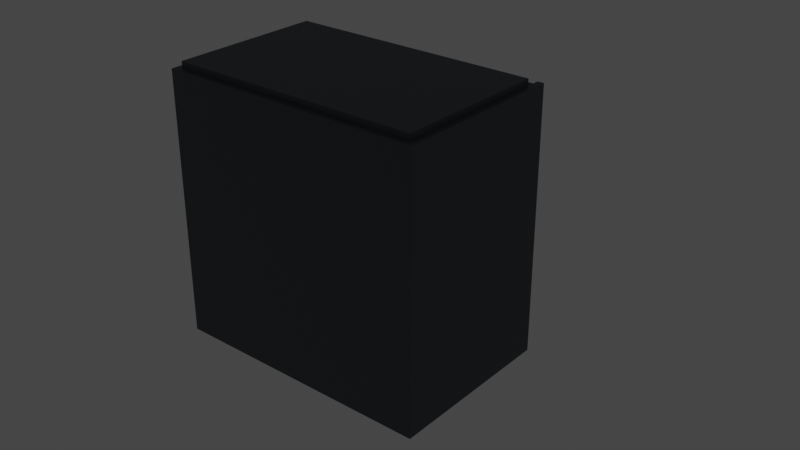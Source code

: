 # Source: commbox.blend  (saved by Blender 3.2.14; exported with 4.5.12 LTS)
import bpy
from mathutils import Matrix  # noqa: F401  (used for matrix-valued properties, if any)

bpy.ops.wm.read_factory_settings(use_empty=True)
scene = bpy.context.scene
scene.name = 'Scene'

# ---- collections
col_collection = bpy.data.collections.new('Collection'); scene.collection.children.link(col_collection)

# ---- materials (node trees are filled in below, after node groups)
mat_material_005 = bpy.data.materials.new('Material.005')
mat_material_005.use_transparent_shadow = False
mat_material_001 = bpy.data.materials.new('Material.001')
mat_material_001.use_transparent_shadow = False
mat_material_004 = bpy.data.materials.new('Material.004')
mat_material_004.use_transparent_shadow = False
mat_material_002 = bpy.data.materials.new('Material.002')
mat_material_002.use_transparent_shadow = False
mat_material_003 = bpy.data.materials.new('Material.003')
mat_material_003.use_transparent_shadow = False
mat_material_006 = bpy.data.materials.new('Material.006')
mat_material_006.use_transparent_shadow = False

# ---- material node trees
mat_material_005.use_nodes = True; mat_material_005.node_tree.nodes.clear()
_N = mat_material_005.node_tree.nodes; _L = mat_material_005.node_tree.links
n0 = _N.new('ShaderNodeBsdfPrincipled'); n0.name = 'Principled BSDF'; n0.location = (10, 300)
n0.distribution = 'GGX'
n0.subsurface_method = 'RANDOM_WALK_SKIN'
n0.inputs[0].default_value = (0.06586, 0.08311, 0.0985, 1.0)
n0.inputs[3].default_value = 1.45
n0.inputs[27].default_value = (0.0, 0.0, 0.0, 1.0)
n0.inputs[28].default_value = 1.0
n1 = _N.new('ShaderNodeOutputMaterial'); n1.name = 'Material Output'; n1.location = (300, 300)
_L.new(n0.outputs[0], n1.inputs[0])
n1.is_active_output = True
mat_material_001.use_nodes = True; mat_material_001.node_tree.nodes.clear()
_N = mat_material_001.node_tree.nodes; _L = mat_material_001.node_tree.links
n0 = _N.new('ShaderNodeBsdfPrincipled'); n0.name = 'Principled BSDF'; n0.location = (10, 300)
n0.distribution = 'GGX'
n0.subsurface_method = 'RANDOM_WALK_SKIN'
n0.inputs[0].default_value = (0.0895, 0.1234, 0.1734, 1.0)
n0.inputs[3].default_value = 1.45
n0.inputs[27].default_value = (0.0, 0.0, 0.0, 1.0)
n0.inputs[28].default_value = 1.0
n1 = _N.new('ShaderNodeOutputMaterial'); n1.name = 'Material Output'; n1.location = (300, 300)
_L.new(n0.outputs[0], n1.inputs[0])
n1.is_active_output = True
mat_material_004.use_nodes = True; mat_material_004.node_tree.nodes.clear()
_N = mat_material_004.node_tree.nodes; _L = mat_material_004.node_tree.links
n0 = _N.new('ShaderNodeBsdfPrincipled'); n0.name = 'Principled BSDF'; n0.location = (10, 300)
n0.distribution = 'GGX'
n0.subsurface_method = 'RANDOM_WALK_SKIN'
n0.inputs[0].default_value = (0.7221, 0.8, 0.2794, 1.0)
n0.inputs[3].default_value = 1.45
n0.inputs[27].default_value = (0.0, 0.0, 0.0, 1.0)
n0.inputs[28].default_value = 1.0
n1 = _N.new('ShaderNodeOutputMaterial'); n1.name = 'Material Output'; n1.location = (300, 300)
_L.new(n0.outputs[0], n1.inputs[0])
n1.is_active_output = True
mat_material_002.use_nodes = True; mat_material_002.node_tree.nodes.clear()
_N = mat_material_002.node_tree.nodes; _L = mat_material_002.node_tree.links
n0 = _N.new('ShaderNodeBsdfPrincipled'); n0.name = 'Principled BSDF'; n0.location = (10, 300)
n0.distribution = 'GGX'
n0.subsurface_method = 'RANDOM_WALK_SKIN'
n0.inputs[0].default_value = (0.8, 0.1777, 0.1974, 1.0)
n0.inputs[3].default_value = 1.45
n0.inputs[27].default_value = (0.0, 0.0, 0.0, 1.0)
n0.inputs[28].default_value = 1.0
n1 = _N.new('ShaderNodeOutputMaterial'); n1.name = 'Material Output'; n1.location = (300, 300)
_L.new(n0.outputs[0], n1.inputs[0])
n1.is_active_output = True
mat_material_003.use_nodes = True; mat_material_003.node_tree.nodes.clear()
_N = mat_material_003.node_tree.nodes; _L = mat_material_003.node_tree.links
n0 = _N.new('ShaderNodeBsdfPrincipled'); n0.name = 'Principled BSDF'; n0.location = (10, 300)
n0.distribution = 'GGX'
n0.subsurface_method = 'RANDOM_WALK_SKIN'
n0.inputs[0].default_value = (0.2785, 0.8, 0.4828, 1.0)
n0.inputs[3].default_value = 1.45
n0.inputs[27].default_value = (0.0, 0.0, 0.0, 1.0)
n0.inputs[28].default_value = 1.0
n1 = _N.new('ShaderNodeOutputMaterial'); n1.name = 'Material Output'; n1.location = (300, 300)
_L.new(n0.outputs[0], n1.inputs[0])
n1.is_active_output = True
mat_material_006.use_nodes = True; mat_material_006.node_tree.nodes.clear()
_N = mat_material_006.node_tree.nodes; _L = mat_material_006.node_tree.links
n0 = _N.new('ShaderNodeBsdfPrincipled'); n0.name = 'Principled BSDF'; n0.location = (10, 300)
n0.distribution = 'GGX'
n0.subsurface_method = 'RANDOM_WALK_SKIN'
n0.inputs[0].default_value = (0.8, 0.1144, 0.1463, 1.0)
n0.inputs[1].default_value = 0.4961
n0.inputs[2].default_value = 0.0
n0.inputs[3].default_value = 1.45
n0.inputs[13].default_value = 0.7126
n0.inputs[14].default_value = (0.9048, 0.5783, 0.5935, 1.0)
n0.inputs[24].default_value = 0.1276
n0.inputs[27].default_value = (0.5173, 0.02972, 0.03559, 1.0)
n0.inputs[28].default_value = 3.9
n1 = _N.new('ShaderNodeOutputMaterial'); n1.name = 'Material Output'; n1.location = (300, 300)
_L.new(n0.outputs[0], n1.inputs[0])
n1.is_active_output = True

# ---- world
world_world = bpy.data.worlds.new('World'); scene.world = world_world
world_world.use_nodes = True; world_world.node_tree.nodes.clear()
_N = world_world.node_tree.nodes; _L = world_world.node_tree.links
n0 = _N.new('ShaderNodeOutputWorld'); n0.name = 'World Output'; n0.location = (300, 300)
n1 = _N.new('ShaderNodeBackground'); n1.name = 'Background'; n1.location = (10, 300)
n1.inputs[0].default_value = (0.05088, 0.05088, 0.05088, 1.0)
_L.new(n1.outputs[0], n0.inputs[0])
n0.is_active_output = True
world_world.color = (0.05088, 0.05088, 0.05088)
world_world.use_sun_shadow = False
world_world.sun_shadow_jitter_overblur = 0.0

# ---- meshes
me_cube = bpy.data.meshes.new('Cube')
me_cube.from_pydata([(1.983, 1.983, 0.06492), (1.983, 1.983, -0.06492), (1.983, -0.5386, 0.06492), (1.983, -0.5386, -0.06492), (-1.983, 1.983, 0.06492), (-1.983, 1.983, -0.06492), (-1.983, -0.5386, 0.06492), (-1.983, -0.5386, -0.06492), (-2.083, 1.983, 0.06492), (-2.083, 1.983, -0.06492), (-2.083, -0.5386, 0.06492), (-2.083, -0.5386, -0.06492), (2.083, 1.983, 0.06492), (2.083, 1.983, -0.06492), (2.083, -0.5386, 0.06492), (2.083, -0.5386, -0.06492), (1.983, -0.6386, 0.06492), (1.983, -0.6386, -0.06492), (-1.983, -0.6386, 0.06492), (-1.983, -0.6386, -0.06492), (-2.083, -0.6386, 0.06492), (-2.083, -0.6386, -0.06492), (2.083, -0.6386, 0.06492), (2.083, -0.6386, -0.06492), (1.983, 2.083, 0.06492), (1.983, 2.083, -0.06492), (-1.983, 2.083, 0.06492), (-1.983, 2.083, -0.06492), (-2.083, 2.083, 0.06492), (-2.083, 2.083, -0.06492), (2.083, 2.083, 0.06492), (2.083, 2.083, -0.06492), (-1.983, 1.983, 4.065), (-1.983, -0.5386, 4.065), (-2.083, 1.983, 4.065), (-2.083, -0.5386, 4.065), (-1.983, -0.6386, 4.065), (-2.083, -0.6386, 4.065), (-1.983, 2.083, 4.065), (-2.083, 2.083, 4.065), (1.983, 1.983, 4.065), (1.983, -0.5386, 4.065), (2.083, 1.983, 4.065), (2.083, -0.5386, 4.065), (1.983, -0.6386, 4.065), (2.083, -0.6386, 4.065), (1.983, 2.083, 4.065), (2.083, 2.083, 4.065), (1.983, 1.865, 0.06492), (-1.983, 1.865, 0.06492), (-1.983, 1.865, 4.065), (1.983, 1.865, 4.065), (-1.983, -0.5386, 4.165), (1.983, -0.5386, 4.165), (-1.983, 1.865, 4.165), (1.983, 1.865, 4.165), (-1.13, 1.983, 1.772), (-1.653, 1.983, 1.772), (-1.653, 1.983, 2.825), (-1.13, 1.983, 2.825), (-1.13, 1.942, 1.772), (-1.653, 1.942, 1.772), (-1.653, 1.942, 2.825), (-1.13, 1.942, 2.825)], [], [(0, 4, 6, 2), (10, 11, 21, 20), (5, 7, 11, 9), (5, 1, 3, 7), (3, 15, 23, 17), (12, 13, 31, 30), (11, 10, 8, 9), (18, 6, 33, 36), (30, 24, 46, 47), (2, 6, 18, 16), (13, 12, 14, 15), (5, 9, 29, 27), (3, 1, 13, 15), (22, 14, 43, 45), (17, 16, 18, 19), (16, 17, 23, 22), (19, 18, 20, 21), (11, 7, 19, 21), (12, 30, 47, 42), (15, 14, 22, 23), (26, 28, 39, 38), (7, 3, 17, 19), (27, 26, 24, 25), (26, 27, 29, 28), (25, 24, 30, 31), (10, 20, 37, 35), (13, 1, 25, 31), (9, 8, 28, 29), (1, 5, 27, 25), (4, 0, 24, 26), (33, 32, 34, 35), (33, 35, 37, 36), (34, 32, 38, 39), (8, 10, 35, 34), (4, 26, 38, 32), (6, 4, 32, 33), (28, 8, 34, 39), (20, 18, 36, 37), (40, 42, 47, 46), (40, 41, 43, 42), (43, 41, 44, 45), (16, 22, 45, 44), (24, 0, 40, 46), (14, 12, 42, 43), (0, 2, 41, 40), (2, 16, 44, 41), (2, 41, 33, 6), (33, 41, 44, 36), (44, 16, 18, 36), (0, 40, 51, 48), (32, 4, 49, 50), (0, 4, 49, 48), (0, 4, 57, 56), (48, 49, 50, 51), (40, 32, 50, 51), (51, 50, 54, 55), (41, 33, 52, 53), (53, 52, 54, 55), (51, 55, 53, 41), (54, 50, 33, 52), (33, 50, 51, 41), (58, 59, 63, 62), (40, 0, 56, 59), (32, 40, 59, 58), (4, 32, 58, 57), (61, 62, 63, 60), (57, 58, 62, 61), (59, 56, 60, 63), (56, 57, 61, 60)])
_uv = me_cube.uv_layers.new(name='UVMap')
_uv.uv.foreach_set('vector', [0.625, 0.5, 0.875, 0.5, 0.875, 0.75, 0.625, 0.75, 0.625, 0.0, 0.375, 0.0, 0.375, 0.0, 0.625, 0.0, 0.125, 0.5, 0.125, 0.75, 0.125, 0.75, 0.125, 0.5, 0.125, 0.5, 0.375, 0.5, 0.375, 0.75, 0.125, 0.75, 0.375, 0.75, 0.375, 0.75, 0.375, 0.75, 0.375, 0.75, 0.625, 0.5, 0.375, 0.5, 0.375, 0.5, 0.625, 0.5, 0.375, 0.0, 0.625, 0.0, 0.625, 0.25, 0.375, 0.25, 0.875, 0.75, 0.875, 0.75, 0.875, 0.75, 0.875, 0.75, 0.625, 0.5, 0.625, 0.5, 0.625, 0.5, 0.625, 0.5, 0.625, 0.75, 0.875, 0.75, 0.875, 0.75, 0.625, 0.75, 0.375, 0.5, 0.625, 0.5, 0.625, 0.75, 0.375, 0.75, 0.125, 0.5, 0.125, 0.5, 0.125, 0.5, 0.125, 0.5, 0.375, 0.75, 0.375, 0.5, 0.375, 0.5, 0.375, 0.75, 0.625, 0.75, 0.625, 0.75, 0.625, 0.75, 0.625, 0.75, 0.375, 0.75, 0.625, 0.75, 0.625, 1.0, 0.375, 1.0, 0.625, 0.75, 0.375, 0.75, 0.375, 0.75, 0.625, 0.75, 0.375, 1.0, 0.625, 1.0, 0.625, 1.0, 0.375, 1.0, 0.125, 0.75, 0.125, 0.75, 0.125, 0.75, 0.125, 0.75, 0.625, 0.5, 0.625, 0.5, 0.625, 0.5, 0.625, 0.5, 0.375, 0.75, 0.625, 0.75, 0.625, 0.75, 0.375, 0.75, 0.625, 0.25, 0.625, 0.25, 0.625, 0.25, 0.625, 0.25, 0.125, 0.75, 0.375, 0.75, 0.375, 0.75, 0.125, 0.75, 0.375, 0.25, 0.625, 0.25, 0.625, 0.5, 0.375, 0.5, 0.625, 0.25, 0.375, 0.25, 0.375, 0.25, 0.625, 0.25, 0.375, 0.5, 0.625, 0.5, 0.625, 0.5, 0.375, 0.5, 0.625, 0.0, 0.625, 0.0, 0.625, 0.0, 0.625, 0.0, 0.375, 0.5, 0.375, 0.5, 0.375, 0.5, 0.375, 0.5, 0.375, 0.25, 0.625, 0.25, 0.625, 0.25, 0.375, 0.25, 0.375, 0.5, 0.125, 0.5, 0.125, 0.5, 0.375, 0.5, 0.875, 0.5, 0.625, 0.5, 0.625, 0.5, 0.875, 0.5, 0.875, 0.75, 0.875, 0.5, 0.875, 0.5, 0.875, 0.75, 0.875, 0.75, 0.875, 0.75, 0.875, 0.75, 0.875, 0.75, 0.875, 0.5, 0.875, 0.5, 0.875, 0.5, 0.875, 0.5, 0.625, 0.25, 0.625, 0.0, 0.625, 0.0, 0.625, 0.25, 0.875, 0.5, 0.875, 0.5, 0.875, 0.5, 0.875, 0.5, 0.875, 0.75, 0.875, 0.5, 0.875, 0.5, 0.875, 0.75, 0.625, 0.25, 0.625, 0.25, 0.625, 0.25, 0.625, 0.25, 0.625, 1.0, 0.625, 1.0, 0.625, 1.0, 0.625, 1.0, 0.625, 0.5, 0.625, 0.5, 0.625, 0.5, 0.625, 0.5, 0.625, 0.5, 0.625, 0.75, 0.625, 0.75, 0.625, 0.5, 0.625, 0.75, 0.625, 0.75, 0.625, 0.75, 0.625, 0.75, 0.625, 0.75, 0.625, 0.75, 0.625, 0.75, 0.625, 0.75, 0.625, 0.5, 0.625, 0.5, 0.625, 0.5, 0.625, 0.5, 0.625, 0.75, 0.625, 0.5, 0.625, 0.5, 0.625, 0.75, 0.625, 0.5, 0.625, 0.75, 0.625, 0.75, 0.625, 0.5, 0.625, 0.75, 0.625, 0.75, 0.625, 0.75, 0.625, 0.75, 0.0, 0.0, 0.0, 0.0, 0.0, 0.0, 0.0, 0.0, 0.0, 0.0, 0.0, 0.0, 0.0, 0.0, 0.0, 0.0, 0.0, 0.0, 0.0, 0.0, 0.0, 0.0, 0.0, 0.0, 0.625, 0.5, 0.625, 0.5, 0.625, 0.5, 0.625, 0.5, 0.0, 0.0, 0.0, 0.0, 0.875, 0.5, 0.875, 0.5, 0.625, 0.5, 0.875, 0.5, 0.875, 0.5, 0.625, 0.5, 0.625, 0.5, 0.875, 0.5, 0.875, 0.5, 0.625, 0.5, 0.625, 0.5, 0.875, 0.5, 0.875, 0.5, 0.625, 0.5, 0.0, 0.0, 0.0, 0.0, 0.875, 0.5, 0.625, 0.5, 0.625, 0.5, 0.875, 0.5, 0.875, 0.5, 0.625, 0.5, 0.0, 0.0, 0.0, 0.0, 0.0, 0.0, 0.0, 0.0, 0.0, 0.0, 0.0, 0.0, 0.875, 0.5, 0.625, 0.5, 0.625, 0.5, 0.625, 0.5, 0.0, 0.0, 0.0, 0.0, 0.875, 0.5, 0.875, 0.5, 0.0, 0.0, 0.0, 0.0, 0.0, 0.0, 0.0, 0.0, 0.0, 0.0, 0.0, 0.0, 0.0, 0.0, 0.0, 0.0, 0.0, 0.0, 0.0, 0.0, 0.625, 0.5, 0.625, 0.5, 0.625, 0.5, 0.625, 0.5, 0.0, 0.0, 0.0, 0.0, 0.0, 0.0, 0.0, 0.0, 0.875, 0.5, 0.875, 0.5, 0.875, 0.5, 0.875, 0.5, 0.0, 0.0, 0.0, 0.0, 0.0, 0.0, 0.0, 0.0, 0.875, 0.5, 0.875, 0.5, 0.875, 0.5, 0.875, 0.5, 0.625, 0.5, 0.625, 0.5, 0.625, 0.5, 0.625, 0.5, 0.625, 0.5, 0.875, 0.5, 0.875, 0.5, 0.625, 0.5])
me_cube.materials.append(mat_material_005)
me_cube.use_mirror_vertex_groups = False
me_cube.update()
me_cube_001 = bpy.data.meshes.new('Cube.001')
me_cube_001.from_pydata([(-1.0, -1.0, -1.0), (-1.0, -1.0, 1.0), (-1.0, -0.6092, -1.0), (-1.0, -0.6092, 1.0), (1.0, -1.0, -1.0), (1.0, -1.0, 1.0), (1.0, -0.6092, -1.0), (1.0, -0.6092, 1.0), (-0.7918, -0.6771, -0.7918), (-0.7918, -0.6771, 0.7918), (0.7918, -0.6771, -0.7918), (0.7918, -0.6771, 0.7918), (-0.2357, -0.5848, 0.5967), (-0.2357, -0.7882, 0.5967), (-0.2016, -0.5848, 0.5934), (-0.2016, -0.7882, 0.5934), (-0.1688, -0.5848, 0.5834), (-0.1688, -0.7882, 0.5834), (-0.1386, -0.5848, 0.5673), (-0.1386, -0.7882, 0.5673), (-0.1121, -0.5848, 0.5456), (-0.1121, -0.7882, 0.5456), (-0.09041, -0.5848, 0.5191), (-0.09041, -0.7882, 0.5191), (-0.07427, -0.5848, 0.4889), (-0.07427, -0.7882, 0.4889), (-0.06432, -0.5848, 0.4561), (-0.06432, -0.7882, 0.4561), (-0.06097, -0.5848, 0.422), (-0.06097, -0.7882, 0.422), (-0.06432, -0.5848, 0.3879), (-0.06432, -0.7882, 0.3879), (-0.07427, -0.5848, 0.3551), (-0.07427, -0.7882, 0.3551), (-0.09041, -0.5848, 0.3249), (-0.09041, -0.7882, 0.3249), (-0.1121, -0.5848, 0.2985), (-0.1121, -0.7882, 0.2985), (-0.1386, -0.5848, 0.2767), (-0.1386, -0.7882, 0.2767), (-0.1688, -0.5848, 0.2606), (-0.1688, -0.7882, 0.2606), (-0.2016, -0.5848, 0.2506), (-0.2016, -0.7882, 0.2506), (-0.2357, -0.5848, 0.2473), (-0.2357, -0.7882, 0.2473), (-0.2698, -0.5848, 0.2506), (-0.2698, -0.7882, 0.2506), (-0.3026, -0.5848, 0.2606), (-0.3026, -0.7882, 0.2606), (-0.3328, -0.5848, 0.2767), (-0.3328, -0.7882, 0.2767), (-0.3593, -0.5848, 0.2985), (-0.3593, -0.7882, 0.2985), (-0.381, -0.5848, 0.3249), (-0.381, -0.7882, 0.3249), (-0.3971, -0.5848, 0.3551), (-0.3971, -0.7882, 0.3551), (-0.4071, -0.5848, 0.3879), (-0.4071, -0.7882, 0.3879), (-0.4104, -0.5848, 0.422), (-0.4104, -0.7882, 0.422), (-0.4071, -0.5848, 0.4561), (-0.4071, -0.7882, 0.4561), (-0.3971, -0.5848, 0.4889), (-0.3971, -0.7882, 0.4889), (-0.381, -0.5848, 0.5191), (-0.381, -0.7882, 0.5191), (-0.3593, -0.5848, 0.5456), (-0.3593, -0.7882, 0.5456), (-0.3328, -0.5848, 0.5673), (-0.3328, -0.7882, 0.5673), (-0.3026, -0.5848, 0.5834), (-0.3026, -0.7882, 0.5834), (-0.2698, -0.5848, 0.5934), (-0.2698, -0.7882, 0.5934), (-0.2357, -0.5848, -0.04495), (-0.2357, -0.7882, -0.04495), (-0.2016, -0.5848, -0.04831), (-0.2016, -0.7882, -0.04831), (-0.1688, -0.5848, -0.05825), (-0.1688, -0.7882, -0.05825), (-0.1386, -0.5848, -0.0744), (-0.1386, -0.7882, -0.0744), (-0.1121, -0.5848, -0.09613), (-0.1121, -0.7882, -0.09613), (-0.09041, -0.5848, -0.1226), (-0.09041, -0.7882, -0.1226), (-0.07427, -0.5848, -0.1528), (-0.07427, -0.7882, -0.1528), (-0.06432, -0.5848, -0.1856), (-0.06432, -0.7882, -0.1856), (-0.06097, -0.5848, -0.2197), (-0.06097, -0.7882, -0.2197), (-0.06432, -0.5848, -0.2538), (-0.06432, -0.7882, -0.2538), (-0.07427, -0.5848, -0.2865), (-0.07427, -0.7882, -0.2865), (-0.09041, -0.5848, -0.3168), (-0.09041, -0.7882, -0.3168), (-0.1121, -0.5848, -0.3432), (-0.1121, -0.7882, -0.3432), (-0.1386, -0.5848, -0.365), (-0.1386, -0.7882, -0.365), (-0.1688, -0.5848, -0.3811), (-0.1688, -0.7882, -0.3811), (-0.2016, -0.5848, -0.3911), (-0.2016, -0.7882, -0.3911), (-0.2357, -0.5848, -0.3944), (-0.2357, -0.7882, -0.3944), (-0.2698, -0.5848, -0.3911), (-0.2698, -0.7882, -0.3911), (-0.3026, -0.5848, -0.3811), (-0.3026, -0.7882, -0.3811), (-0.3328, -0.5848, -0.365), (-0.3328, -0.7882, -0.365), (-0.3593, -0.5848, -0.3432), (-0.3593, -0.7882, -0.3432), (-0.381, -0.5848, -0.3168), (-0.381, -0.7882, -0.3168), (-0.3971, -0.5848, -0.2865), (-0.3971, -0.7882, -0.2865), (-0.4071, -0.5848, -0.2538), (-0.4071, -0.7882, -0.2538), (-0.4104, -0.5848, -0.2197), (-0.4104, -0.7882, -0.2197), (-0.4071, -0.5848, -0.1856), (-0.4071, -0.7882, -0.1856), (-0.3971, -0.5848, -0.1528), (-0.3971, -0.7882, -0.1528), (-0.381, -0.5848, -0.1226), (-0.381, -0.7882, -0.1226), (-0.3593, -0.5848, -0.09613), (-0.3593, -0.7882, -0.09613), (-0.3328, -0.5848, -0.0744), (-0.3328, -0.7882, -0.0744), (-0.3026, -0.5848, -0.05825), (-0.3026, -0.7882, -0.05825), (-0.2698, -0.5848, -0.04831), (-0.2698, -0.7882, -0.04831)], [], [(0, 1, 3, 2), (3, 7, 11, 9), (6, 7, 5, 4), (4, 5, 1, 0), (2, 6, 4, 0), (7, 3, 1, 5), (8, 9, 11, 10), (2, 3, 9, 8), (7, 6, 10, 11), (6, 2, 8, 10), (12, 13, 15, 14), (14, 15, 17, 16), (16, 17, 19, 18), (18, 19, 21, 20), (20, 21, 23, 22), (22, 23, 25, 24), (24, 25, 27, 26), (26, 27, 29, 28), (28, 29, 31, 30), (30, 31, 33, 32), (32, 33, 35, 34), (34, 35, 37, 36), (36, 37, 39, 38), (38, 39, 41, 40), (40, 41, 43, 42), (42, 43, 45, 44), (44, 45, 47, 46), (46, 47, 49, 48), (48, 49, 51, 50), (50, 51, 53, 52), (52, 53, 55, 54), (54, 55, 57, 56), (56, 57, 59, 58), (58, 59, 61, 60), (60, 61, 63, 62), (62, 63, 65, 64), (64, 65, 67, 66), (66, 67, 69, 68), (68, 69, 71, 70), (70, 71, 73, 72), (15, 13, 75, 73, 71, 69, 67, 65, 63, 61, 59, 57, 55, 53, 51, 49, 47, 45, 43, 41, 39, 37, 35, 33, 31, 29, 27, 25, 23, 21, 19, 17), (72, 73, 75, 74), (74, 75, 13, 12), (12, 14, 16, 18, 20, 22, 24, 26, 28, 30, 32, 34, 36, 38, 40, 42, 44, 46, 48, 50, 52, 54, 56, 58, 60, 62, 64, 66, 68, 70, 72, 74), (76, 77, 79, 78), (78, 79, 81, 80), (80, 81, 83, 82), (82, 83, 85, 84), (84, 85, 87, 86), (86, 87, 89, 88), (88, 89, 91, 90), (90, 91, 93, 92), (92, 93, 95, 94), (94, 95, 97, 96), (96, 97, 99, 98), (98, 99, 101, 100), (100, 101, 103, 102), (102, 103, 105, 104), (104, 105, 107, 106), (106, 107, 109, 108), (108, 109, 111, 110), (110, 111, 113, 112), (112, 113, 115, 114), (114, 115, 117, 116), (116, 117, 119, 118), (118, 119, 121, 120), (120, 121, 123, 122), (122, 123, 125, 124), (124, 125, 127, 126), (126, 127, 129, 128), (128, 129, 131, 130), (130, 131, 133, 132), (132, 133, 135, 134), (134, 135, 137, 136), (79, 77, 139, 137, 135, 133, 131, 129, 127, 125, 123, 121, 119, 117, 115, 113, 111, 109, 107, 105, 103, 101, 99, 97, 95, 93, 91, 89, 87, 85, 83, 81), (136, 137, 139, 138), (138, 139, 77, 76), (76, 78, 80, 82, 84, 86, 88, 90, 92, 94, 96, 98, 100, 102, 104, 106, 108, 110, 112, 114, 116, 118, 120, 122, 124, 126, 128, 130, 132, 134, 136, 138)])
_uv = me_cube_001.uv_layers.new(name='UVMap')
_uv.uv.foreach_set('vector', [0.375, 0.0, 0.625, 0.0, 0.625, 0.25, 0.375, 0.25, 0.875, 0.5, 0.625, 0.5, 0.625, 0.5, 0.875, 0.5, 0.375, 0.5, 0.625, 0.5, 0.625, 0.75, 0.375, 0.75, 0.375, 0.75, 0.625, 0.75, 0.625, 1.0, 0.375, 1.0, 0.125, 0.5, 0.375, 0.5, 0.375, 0.75, 0.125, 0.75, 0.625, 0.5, 0.875, 0.5, 0.875, 0.75, 0.625, 0.75, 0.375, 0.25, 0.625, 0.25, 0.625, 0.5, 0.375, 0.5, 0.375, 0.25, 0.625, 0.25, 0.625, 0.25, 0.375, 0.25, 0.625, 0.5, 0.375, 0.5, 0.375, 0.5, 0.625, 0.5, 0.375, 0.5, 0.125, 0.5, 0.125, 0.5, 0.375, 0.5, 1.0, 0.5, 1.0, 1.0, 0.9688, 1.0, 0.9688, 0.5, 0.9688, 0.5, 0.9688, 1.0, 0.9375, 1.0, 0.9375, 0.5, 0.9375, 0.5, 0.9375, 1.0, 0.9062, 1.0, 0.9062, 0.5, 0.9062, 0.5, 0.9062, 1.0, 0.875, 1.0, 0.875, 0.5, 0.875, 0.5, 0.875, 1.0, 0.8438, 1.0, 0.8438, 0.5, 0.8438, 0.5, 0.8438, 1.0, 0.8125, 1.0, 0.8125, 0.5, 0.8125, 0.5, 0.8125, 1.0, 0.7812, 1.0, 0.7812, 0.5, 0.7812, 0.5, 0.7812, 1.0, 0.75, 1.0, 0.75, 0.5, 0.75, 0.5, 0.75, 1.0, 0.7188, 1.0, 0.7188, 0.5, 0.7188, 0.5, 0.7188, 1.0, 0.6875, 1.0, 0.6875, 0.5, 0.6875, 0.5, 0.6875, 1.0, 0.6562, 1.0, 0.6562, 0.5, 0.6562, 0.5, 0.6562, 1.0, 0.625, 1.0, 0.625, 0.5, 0.625, 0.5, 0.625, 1.0, 0.5938, 1.0, 0.5938, 0.5, 0.5938, 0.5, 0.5938, 1.0, 0.5625, 1.0, 0.5625, 0.5, 0.5625, 0.5, 0.5625, 1.0, 0.5312, 1.0, 0.5312, 0.5, 0.5312, 0.5, 0.5312, 1.0, 0.5, 1.0, 0.5, 0.5, 0.5, 0.5, 0.5, 1.0, 0.4688, 1.0, 0.4688, 0.5, 0.4688, 0.5, 0.4688, 1.0, 0.4375, 1.0, 0.4375, 0.5, 0.4375, 0.5, 0.4375, 1.0, 0.4062, 1.0, 0.4062, 0.5, 0.4062, 0.5, 0.4062, 1.0, 0.375, 1.0, 0.375, 0.5, 0.375, 0.5, 0.375, 1.0, 0.3438, 1.0, 0.3438, 0.5, 0.3438, 0.5, 0.3438, 1.0, 0.3125, 1.0, 0.3125, 0.5, 0.3125, 0.5, 0.3125, 1.0, 0.2812, 1.0, 0.2812, 0.5, 0.2812, 0.5, 0.2812, 1.0, 0.25, 1.0, 0.25, 0.5, 0.25, 0.5, 0.25, 1.0, 0.2188, 1.0, 0.2188, 0.5, 0.2188, 0.5, 0.2188, 1.0, 0.1875, 1.0, 0.1875, 0.5, 0.1875, 0.5, 0.1875, 1.0, 0.1562, 1.0, 0.1562, 0.5, 0.1562, 0.5, 0.1562, 1.0, 0.125, 1.0, 0.125, 0.5, 0.125, 0.5, 0.125, 1.0, 0.09375, 1.0, 0.09375, 0.5, 0.09375, 0.5, 0.09375, 1.0, 0.0625, 1.0, 0.0625, 0.5, 0.2968, 0.4854, 0.25, 0.49, 0.2032, 0.4854, 0.1582, 0.4717, 0.1167, 0.4496, 0.08029, 0.4197, 0.05045, 0.3833, 0.02827, 0.3418, 0.01461, 0.2968, 0.01, 0.25, 0.01461, 0.2032, 0.02827, 0.1582, 0.05045, 0.1167, 0.08029, 0.08029, 0.1167, 0.05045, 0.1582, 0.02827, 0.2032, 0.01461, 0.25, 0.01, 0.2968, 0.01461, 0.3418, 0.02827, 0.3833, 0.05045, 0.4197, 0.08029, 0.4496, 0.1167, 0.4717, 0.1582, 0.4854, 0.2032, 0.49, 0.25, 0.4854, 0.2968, 0.4717, 0.3418, 0.4496, 0.3833, 0.4197, 0.4197, 0.3833, 0.4496, 0.3418, 0.4717, 0.0625, 0.5, 0.0625, 1.0, 0.03125, 1.0, 0.03125, 0.5, 0.03125, 0.5, 0.03125, 1.0, 0.0, 1.0, 0.0, 0.5, 0.75, 0.49, 0.7968, 0.4854, 0.8418, 0.4717, 0.8833, 0.4496, 0.9197, 0.4197, 0.9496, 0.3833, 0.9717, 0.3418, 0.9854, 0.2968, 0.99, 0.25, 0.9854, 0.2032, 0.9717, 0.1582, 0.9496, 0.1167, 0.9197, 0.08029, 0.8833, 0.05045, 0.8418, 0.02827, 0.7968, 0.01461, 0.75, 0.01, 0.7032, 0.01461, 0.6582, 0.02827, 0.6167, 0.05045, 0.5803, 0.08029, 0.5504, 0.1167, 0.5283, 0.1582, 0.5146, 0.2032, 0.51, 0.25, 0.5146, 0.2968, 0.5283, 0.3418, 0.5504, 0.3833, 0.5803, 0.4197, 0.6167, 0.4496, 0.6582, 0.4717, 0.7032, 0.4854, 1.0, 0.5, 1.0, 1.0, 0.9688, 1.0, 0.9688, 0.5, 0.9688, 0.5, 0.9688, 1.0, 0.9375, 1.0, 0.9375, 0.5, 0.9375, 0.5, 0.9375, 1.0, 0.9062, 1.0, 0.9062, 0.5, 0.9062, 0.5, 0.9062, 1.0, 0.875, 1.0, 0.875, 0.5, 0.875, 0.5, 0.875, 1.0, 0.8438, 1.0, 0.8438, 0.5, 0.8438, 0.5, 0.8438, 1.0, 0.8125, 1.0, 0.8125, 0.5, 0.8125, 0.5, 0.8125, 1.0, 0.7812, 1.0, 0.7812, 0.5, 0.7812, 0.5, 0.7812, 1.0, 0.75, 1.0, 0.75, 0.5, 0.75, 0.5, 0.75, 1.0, 0.7188, 1.0, 0.7188, 0.5, 0.7188, 0.5, 0.7188, 1.0, 0.6875, 1.0, 0.6875, 0.5, 0.6875, 0.5, 0.6875, 1.0, 0.6562, 1.0, 0.6562, 0.5, 0.6562, 0.5, 0.6562, 1.0, 0.625, 1.0, 0.625, 0.5, 0.625, 0.5, 0.625, 1.0, 0.5938, 1.0, 0.5938, 0.5, 0.5938, 0.5, 0.5938, 1.0, 0.5625, 1.0, 0.5625, 0.5, 0.5625, 0.5, 0.5625, 1.0, 0.5312, 1.0, 0.5312, 0.5, 0.5312, 0.5, 0.5312, 1.0, 0.5, 1.0, 0.5, 0.5, 0.5, 0.5, 0.5, 1.0, 0.4688, 1.0, 0.4688, 0.5, 0.4688, 0.5, 0.4688, 1.0, 0.4375, 1.0, 0.4375, 0.5, 0.4375, 0.5, 0.4375, 1.0, 0.4062, 1.0, 0.4062, 0.5, 0.4062, 0.5, 0.4062, 1.0, 0.375, 1.0, 0.375, 0.5, 0.375, 0.5, 0.375, 1.0, 0.3438, 1.0, 0.3438, 0.5, 0.3438, 0.5, 0.3438, 1.0, 0.3125, 1.0, 0.3125, 0.5, 0.3125, 0.5, 0.3125, 1.0, 0.2812, 1.0, 0.2812, 0.5, 0.2812, 0.5, 0.2812, 1.0, 0.25, 1.0, 0.25, 0.5, 0.25, 0.5, 0.25, 1.0, 0.2188, 1.0, 0.2188, 0.5, 0.2188, 0.5, 0.2188, 1.0, 0.1875, 1.0, 0.1875, 0.5, 0.1875, 0.5, 0.1875, 1.0, 0.1562, 1.0, 0.1562, 0.5, 0.1562, 0.5, 0.1562, 1.0, 0.125, 1.0, 0.125, 0.5, 0.125, 0.5, 0.125, 1.0, 0.09375, 1.0, 0.09375, 0.5, 0.09375, 0.5, 0.09375, 1.0, 0.0625, 1.0, 0.0625, 0.5, 0.2968, 0.4854, 0.25, 0.49, 0.2032, 0.4854, 0.1582, 0.4717, 0.1167, 0.4496, 0.08029, 0.4197, 0.05045, 0.3833, 0.02827, 0.3418, 0.01461, 0.2968, 0.01, 0.25, 0.01461, 0.2032, 0.02827, 0.1582, 0.05045, 0.1167, 0.08029, 0.08029, 0.1167, 0.05045, 0.1582, 0.02827, 0.2032, 0.01461, 0.25, 0.01, 0.2968, 0.01461, 0.3418, 0.02827, 0.3833, 0.05045, 0.4197, 0.08029, 0.4496, 0.1167, 0.4717, 0.1582, 0.4854, 0.2032, 0.49, 0.25, 0.4854, 0.2968, 0.4717, 0.3418, 0.4496, 0.3833, 0.4197, 0.4197, 0.3833, 0.4496, 0.3418, 0.4717, 0.0625, 0.5, 0.0625, 1.0, 0.03125, 1.0, 0.03125, 0.5, 0.03125, 0.5, 0.03125, 1.0, 0.0, 1.0, 0.0, 0.5, 0.75, 0.49, 0.7968, 0.4854, 0.8418, 0.4717, 0.8833, 0.4496, 0.9197, 0.4197, 0.9496, 0.3833, 0.9717, 0.3418, 0.9854, 0.2968, 0.99, 0.25, 0.9854, 0.2032, 0.9717, 0.1582, 0.9496, 0.1167, 0.9197, 0.08029, 0.8833, 0.05045, 0.8418, 0.02827, 0.7968, 0.01461, 0.75, 0.01, 0.7032, 0.01461, 0.6582, 0.02827, 0.6167, 0.05045, 0.5803, 0.08029, 0.5504, 0.1167, 0.5283, 0.1582, 0.5146, 0.2032, 0.51, 0.25, 0.5146, 0.2968, 0.5283, 0.3418, 0.5504, 0.3833, 0.5803, 0.4197, 0.6167, 0.4496, 0.6582, 0.4717, 0.7032, 0.4854])
me_cube_001.materials.append(mat_material_001)
me_cube_001.update()
me_cube_002 = bpy.data.meshes.new('Cube.002')
me_cube_002.from_pydata([(-1.0, -1.0, 0.309), (-1.0, -1.0, 1.206), (-1.0, -0.6092, 0.309), (-1.0, -0.6092, 1.206), (1.125, -1.0, 0.309), (1.125, -1.0, 1.206), (1.125, -0.6092, 0.309), (1.125, -0.6092, 1.206), (-0.7918, -0.6771, 0.5172), (-0.7918, -0.6771, 0.9979), (0.917, -0.6771, 0.5172), (0.917, -0.6771, 0.9979), (-0.2253, -0.6295, 0.6039), (-0.2253, -0.6295, 0.9111), (0.8667, -0.6295, 0.6039), (0.8667, -0.6295, 0.9111)], [], [(0, 1, 3, 2), (3, 7, 11, 9), (6, 7, 5, 4), (4, 5, 1, 0), (2, 6, 4, 0), (7, 3, 1, 5), (11, 10, 14, 15), (2, 3, 9, 8), (7, 6, 10, 11), (6, 2, 8, 10), (12, 13, 15, 14), (10, 8, 12, 14), (9, 11, 15, 13), (8, 9, 13, 12)])
_uv = me_cube_002.uv_layers.new(name='UVMap')
_uv.uv.foreach_set('vector', [0.375, 0.0, 0.625, 0.0, 0.625, 0.25, 0.375, 0.25, 0.875, 0.5, 0.625, 0.5, 0.625, 0.5, 0.875, 0.5, 0.375, 0.5, 0.625, 0.5, 0.625, 0.75, 0.375, 0.75, 0.375, 0.75, 0.625, 0.75, 0.625, 1.0, 0.375, 1.0, 0.125, 0.5, 0.375, 0.5, 0.375, 0.75, 0.125, 0.75, 0.625, 0.5, 0.875, 0.5, 0.875, 0.75, 0.625, 0.75, 0.625, 0.5, 0.375, 0.5, 0.375, 0.5, 0.625, 0.5, 0.375, 0.25, 0.625, 0.25, 0.625, 0.25, 0.375, 0.25, 0.625, 0.5, 0.375, 0.5, 0.375, 0.5, 0.625, 0.5, 0.375, 0.5, 0.125, 0.5, 0.125, 0.5, 0.375, 0.5, 0.375, 0.25, 0.625, 0.25, 0.625, 0.5, 0.375, 0.5, 0.375, 0.5, 0.125, 0.5, 0.125, 0.5, 0.375, 0.5, 0.875, 0.5, 0.625, 0.5, 0.625, 0.5, 0.875, 0.5, 0.375, 0.25, 0.625, 0.25, 0.625, 0.25, 0.375, 0.25])
me_cube_002.materials.append(mat_material_001)
me_cube_002.update()
me_cube_003 = bpy.data.meshes.new('Cube.003')
me_cube_003.from_pydata([(-1.0, -1.0, 0.309), (-1.0, -1.0, 1.206), (-1.0, -0.6092, 0.309), (-1.0, -0.6092, 1.206), (1.125, -1.0, 0.309), (1.125, -1.0, 1.206), (1.125, -0.6092, 0.309), (1.125, -0.6092, 1.206), (-0.7918, -0.6771, 0.5172), (-0.7918, -0.6771, 0.9979), (0.917, -0.6771, 0.5172), (0.917, -0.6771, 0.9979), (-0.6601, -0.5864, 0.783), (-0.6601, -0.736, 0.783), (-0.6568, -0.5864, 0.8162), (-0.6568, -0.736, 0.8162), (-0.6471, -0.5864, 0.8482), (-0.6471, -0.736, 0.8482), (-0.6314, -0.5864, 0.8776), (-0.6314, -0.736, 0.8776), (-0.6102, -0.5864, 0.9034), (-0.6102, -0.736, 0.9034), (-0.5844, -0.5864, 0.9246), (-0.5844, -0.736, 0.9246), (-0.555, -0.5864, 0.9404), (-0.555, -0.736, 0.9404), (-0.523, -0.5864, 0.95), (-0.523, -0.736, 0.95), (-0.4898, -0.5864, 0.9533), (-0.4898, -0.736, 0.9533), (-0.4566, -0.5864, 0.95), (-0.4566, -0.736, 0.95), (-0.4246, -0.5864, 0.9404), (-0.4246, -0.736, 0.9404), (-0.3952, -0.5864, 0.9246), (-0.3952, -0.736, 0.9246), (-0.3694, -0.5864, 0.9034), (-0.3694, -0.736, 0.9034), (-0.3482, -0.5864, 0.8776), (-0.3482, -0.736, 0.8776), (-0.3324, -0.5864, 0.8482), (-0.3324, -0.736, 0.8482), (-0.3228, -0.5864, 0.8162), (-0.3228, -0.736, 0.8162), (-0.3195, -0.5864, 0.783), (-0.3195, -0.736, 0.783), (-0.3228, -0.5864, 0.7498), (-0.3228, -0.736, 0.7498), (-0.3324, -0.5864, 0.7178), (-0.3324, -0.736, 0.7178), (-0.3482, -0.5864, 0.6884), (-0.3482, -0.736, 0.6884), (-0.3694, -0.5864, 0.6626), (-0.3694, -0.736, 0.6626), (-0.3952, -0.5864, 0.6414), (-0.3952, -0.736, 0.6414), (-0.4246, -0.5864, 0.6257), (-0.4246, -0.736, 0.6257), (-0.4566, -0.5864, 0.616), (-0.4566, -0.736, 0.616), (-0.4898, -0.5864, 0.6127), (-0.4898, -0.736, 0.6127), (-0.523, -0.5864, 0.616), (-0.523, -0.736, 0.616), (-0.555, -0.5864, 0.6257), (-0.555, -0.736, 0.6257), (-0.5844, -0.5864, 0.6414), (-0.5844, -0.736, 0.6414), (-0.6102, -0.5864, 0.6626), (-0.6102, -0.736, 0.6626), (-0.6314, -0.5864, 0.6884), (-0.6314, -0.736, 0.6884), (-0.6471, -0.5864, 0.7178), (-0.6471, -0.736, 0.7178), (-0.6568, -0.5864, 0.7498), (-0.6568, -0.736, 0.7498), (-0.01273, -0.5864, 0.783), (-0.01273, -0.736, 0.783), (-0.009462, -0.5864, 0.8162), (-0.009462, -0.736, 0.8162), (0.0002289, -0.5864, 0.8482), (0.0002289, -0.736, 0.8482), (0.01597, -0.5864, 0.8776), (0.01597, -0.736, 0.8776), (0.03715, -0.5864, 0.9034), (0.03715, -0.736, 0.9034), (0.06295, -0.5864, 0.9246), (0.06295, -0.736, 0.9246), (0.0924, -0.5864, 0.9404), (0.0924, -0.736, 0.9404), (0.1243, -0.5864, 0.95), (0.1243, -0.736, 0.95), (0.1576, -0.5864, 0.9533), (0.1576, -0.736, 0.9533), (0.1908, -0.5864, 0.95), (0.1908, -0.736, 0.95), (0.2227, -0.5864, 0.9404), (0.2227, -0.736, 0.9404), (0.2522, -0.5864, 0.9246), (0.2522, -0.736, 0.9246), (0.278, -0.5864, 0.9034), (0.278, -0.736, 0.9034), (0.2992, -0.5864, 0.8776), (0.2992, -0.736, 0.8776), (0.3149, -0.5864, 0.8482), (0.3149, -0.736, 0.8482), (0.3246, -0.5864, 0.8162), (0.3246, -0.736, 0.8162), (0.3279, -0.5864, 0.783), (0.3279, -0.736, 0.783), (0.3246, -0.5864, 0.7498), (0.3246, -0.736, 0.7498), (0.3149, -0.5864, 0.7178), (0.3149, -0.736, 0.7178), (0.2992, -0.5864, 0.6884), (0.2992, -0.736, 0.6884), (0.278, -0.5864, 0.6626), (0.278, -0.736, 0.6626), (0.2522, -0.5864, 0.6414), (0.2522, -0.736, 0.6414), (0.2227, -0.5864, 0.6257), (0.2227, -0.736, 0.6257), (0.1908, -0.5864, 0.616), (0.1908, -0.736, 0.616), (0.1576, -0.5864, 0.6127), (0.1576, -0.736, 0.6127), (0.1243, -0.5864, 0.616), (0.1243, -0.736, 0.616), (0.0924, -0.5864, 0.6257), (0.0924, -0.736, 0.6257), (0.06295, -0.5864, 0.6414), (0.06295, -0.736, 0.6414), (0.03715, -0.5864, 0.6626), (0.03715, -0.736, 0.6626), (0.01597, -0.5864, 0.6884), (0.01597, -0.736, 0.6884), (0.0002289, -0.5864, 0.7178), (0.0002289, -0.736, 0.7178), (-0.009462, -0.5864, 0.7498), (-0.009462, -0.736, 0.7498)], [], [(0, 1, 3, 2), (3, 7, 11, 9), (6, 7, 5, 4), (4, 5, 1, 0), (2, 6, 4, 0), (7, 3, 1, 5), (8, 9, 11, 10), (2, 3, 9, 8), (7, 6, 10, 11), (6, 2, 8, 10), (12, 13, 15, 14), (14, 15, 17, 16), (16, 17, 19, 18), (18, 19, 21, 20), (20, 21, 23, 22), (22, 23, 25, 24), (24, 25, 27, 26), (26, 27, 29, 28), (28, 29, 31, 30), (30, 31, 33, 32), (32, 33, 35, 34), (34, 35, 37, 36), (36, 37, 39, 38), (38, 39, 41, 40), (40, 41, 43, 42), (42, 43, 45, 44), (44, 45, 47, 46), (46, 47, 49, 48), (48, 49, 51, 50), (50, 51, 53, 52), (52, 53, 55, 54), (54, 55, 57, 56), (56, 57, 59, 58), (58, 59, 61, 60), (60, 61, 63, 62), (62, 63, 65, 64), (64, 65, 67, 66), (66, 67, 69, 68), (68, 69, 71, 70), (70, 71, 73, 72), (15, 13, 75, 73, 71, 69, 67, 65, 63, 61, 59, 57, 55, 53, 51, 49, 47, 45, 43, 41, 39, 37, 35, 33, 31, 29, 27, 25, 23, 21, 19, 17), (72, 73, 75, 74), (74, 75, 13, 12), (12, 14, 16, 18, 20, 22, 24, 26, 28, 30, 32, 34, 36, 38, 40, 42, 44, 46, 48, 50, 52, 54, 56, 58, 60, 62, 64, 66, 68, 70, 72, 74), (76, 77, 79, 78), (78, 79, 81, 80), (80, 81, 83, 82), (82, 83, 85, 84), (84, 85, 87, 86), (86, 87, 89, 88), (88, 89, 91, 90), (90, 91, 93, 92), (92, 93, 95, 94), (94, 95, 97, 96), (96, 97, 99, 98), (98, 99, 101, 100), (100, 101, 103, 102), (102, 103, 105, 104), (104, 105, 107, 106), (106, 107, 109, 108), (108, 109, 111, 110), (110, 111, 113, 112), (112, 113, 115, 114), (114, 115, 117, 116), (116, 117, 119, 118), (118, 119, 121, 120), (120, 121, 123, 122), (122, 123, 125, 124), (124, 125, 127, 126), (126, 127, 129, 128), (128, 129, 131, 130), (130, 131, 133, 132), (132, 133, 135, 134), (134, 135, 137, 136), (79, 77, 139, 137, 135, 133, 131, 129, 127, 125, 123, 121, 119, 117, 115, 113, 111, 109, 107, 105, 103, 101, 99, 97, 95, 93, 91, 89, 87, 85, 83, 81), (136, 137, 139, 138), (138, 139, 77, 76), (76, 78, 80, 82, 84, 86, 88, 90, 92, 94, 96, 98, 100, 102, 104, 106, 108, 110, 112, 114, 116, 118, 120, 122, 124, 126, 128, 130, 132, 134, 136, 138)])
_uv = me_cube_003.uv_layers.new(name='UVMap')
_uv.uv.foreach_set('vector', [0.375, 0.0, 0.625, 0.0, 0.625, 0.25, 0.375, 0.25, 0.875, 0.5, 0.625, 0.5, 0.625, 0.5, 0.875, 0.5, 0.375, 0.5, 0.625, 0.5, 0.625, 0.75, 0.375, 0.75, 0.375, 0.75, 0.625, 0.75, 0.625, 1.0, 0.375, 1.0, 0.125, 0.5, 0.375, 0.5, 0.375, 0.75, 0.125, 0.75, 0.625, 0.5, 0.875, 0.5, 0.875, 0.75, 0.625, 0.75, 0.375, 0.25, 0.625, 0.25, 0.625, 0.5, 0.375, 0.5, 0.375, 0.25, 0.625, 0.25, 0.625, 0.25, 0.375, 0.25, 0.625, 0.5, 0.375, 0.5, 0.375, 0.5, 0.625, 0.5, 0.375, 0.5, 0.125, 0.5, 0.125, 0.5, 0.375, 0.5, 1.0, 0.5, 1.0, 1.0, 0.9688, 1.0, 0.9688, 0.5, 0.9688, 0.5, 0.9688, 1.0, 0.9375, 1.0, 0.9375, 0.5, 0.9375, 0.5, 0.9375, 1.0, 0.9062, 1.0, 0.9062, 0.5, 0.9062, 0.5, 0.9062, 1.0, 0.875, 1.0, 0.875, 0.5, 0.875, 0.5, 0.875, 1.0, 0.8438, 1.0, 0.8438, 0.5, 0.8438, 0.5, 0.8438, 1.0, 0.8125, 1.0, 0.8125, 0.5, 0.8125, 0.5, 0.8125, 1.0, 0.7812, 1.0, 0.7812, 0.5, 0.7812, 0.5, 0.7812, 1.0, 0.75, 1.0, 0.75, 0.5, 0.75, 0.5, 0.75, 1.0, 0.7188, 1.0, 0.7188, 0.5, 0.7188, 0.5, 0.7188, 1.0, 0.6875, 1.0, 0.6875, 0.5, 0.6875, 0.5, 0.6875, 1.0, 0.6562, 1.0, 0.6562, 0.5, 0.6562, 0.5, 0.6562, 1.0, 0.625, 1.0, 0.625, 0.5, 0.625, 0.5, 0.625, 1.0, 0.5938, 1.0, 0.5938, 0.5, 0.5938, 0.5, 0.5938, 1.0, 0.5625, 1.0, 0.5625, 0.5, 0.5625, 0.5, 0.5625, 1.0, 0.5312, 1.0, 0.5312, 0.5, 0.5312, 0.5, 0.5312, 1.0, 0.5, 1.0, 0.5, 0.5, 0.5, 0.5, 0.5, 1.0, 0.4688, 1.0, 0.4688, 0.5, 0.4688, 0.5, 0.4688, 1.0, 0.4375, 1.0, 0.4375, 0.5, 0.4375, 0.5, 0.4375, 1.0, 0.4062, 1.0, 0.4062, 0.5, 0.4062, 0.5, 0.4062, 1.0, 0.375, 1.0, 0.375, 0.5, 0.375, 0.5, 0.375, 1.0, 0.3438, 1.0, 0.3438, 0.5, 0.3438, 0.5, 0.3438, 1.0, 0.3125, 1.0, 0.3125, 0.5, 0.3125, 0.5, 0.3125, 1.0, 0.2812, 1.0, 0.2812, 0.5, 0.2812, 0.5, 0.2812, 1.0, 0.25, 1.0, 0.25, 0.5, 0.25, 0.5, 0.25, 1.0, 0.2188, 1.0, 0.2188, 0.5, 0.2188, 0.5, 0.2188, 1.0, 0.1875, 1.0, 0.1875, 0.5, 0.1875, 0.5, 0.1875, 1.0, 0.1562, 1.0, 0.1562, 0.5, 0.1562, 0.5, 0.1562, 1.0, 0.125, 1.0, 0.125, 0.5, 0.125, 0.5, 0.125, 1.0, 0.09375, 1.0, 0.09375, 0.5, 0.09375, 0.5, 0.09375, 1.0, 0.0625, 1.0, 0.0625, 0.5, 0.2968, 0.4854, 0.25, 0.49, 0.2032, 0.4854, 0.1582, 0.4717, 0.1167, 0.4496, 0.08029, 0.4197, 0.05045, 0.3833, 0.02827, 0.3418, 0.01461, 0.2968, 0.01, 0.25, 0.01461, 0.2032, 0.02827, 0.1582, 0.05045, 0.1167, 0.08029, 0.08029, 0.1167, 0.05045, 0.1582, 0.02827, 0.2032, 0.01461, 0.25, 0.01, 0.2968, 0.01461, 0.3418, 0.02827, 0.3833, 0.05045, 0.4197, 0.08029, 0.4496, 0.1167, 0.4717, 0.1582, 0.4854, 0.2032, 0.49, 0.25, 0.4854, 0.2968, 0.4717, 0.3418, 0.4496, 0.3833, 0.4197, 0.4197, 0.3833, 0.4496, 0.3418, 0.4717, 0.0625, 0.5, 0.0625, 1.0, 0.03125, 1.0, 0.03125, 0.5, 0.03125, 0.5, 0.03125, 1.0, 0.0, 1.0, 0.0, 0.5, 0.75, 0.49, 0.7968, 0.4854, 0.8418, 0.4717, 0.8833, 0.4496, 0.9197, 0.4197, 0.9496, 0.3833, 0.9717, 0.3418, 0.9854, 0.2968, 0.99, 0.25, 0.9854, 0.2032, 0.9717, 0.1582, 0.9496, 0.1167, 0.9197, 0.08029, 0.8833, 0.05045, 0.8418, 0.02827, 0.7968, 0.01461, 0.75, 0.01, 0.7032, 0.01461, 0.6582, 0.02827, 0.6167, 0.05045, 0.5803, 0.08029, 0.5504, 0.1167, 0.5283, 0.1582, 0.5146, 0.2032, 0.51, 0.25, 0.5146, 0.2968, 0.5283, 0.3418, 0.5504, 0.3833, 0.5803, 0.4197, 0.6167, 0.4496, 0.6582, 0.4717, 0.7032, 0.4854, 1.0, 0.5, 1.0, 1.0, 0.9688, 1.0, 0.9688, 0.5, 0.9688, 0.5, 0.9688, 1.0, 0.9375, 1.0, 0.9375, 0.5, 0.9375, 0.5, 0.9375, 1.0, 0.9062, 1.0, 0.9062, 0.5, 0.9062, 0.5, 0.9062, 1.0, 0.875, 1.0, 0.875, 0.5, 0.875, 0.5, 0.875, 1.0, 0.8438, 1.0, 0.8438, 0.5, 0.8438, 0.5, 0.8438, 1.0, 0.8125, 1.0, 0.8125, 0.5, 0.8125, 0.5, 0.8125, 1.0, 0.7812, 1.0, 0.7812, 0.5, 0.7812, 0.5, 0.7812, 1.0, 0.75, 1.0, 0.75, 0.5, 0.75, 0.5, 0.75, 1.0, 0.7188, 1.0, 0.7188, 0.5, 0.7188, 0.5, 0.7188, 1.0, 0.6875, 1.0, 0.6875, 0.5, 0.6875, 0.5, 0.6875, 1.0, 0.6562, 1.0, 0.6562, 0.5, 0.6562, 0.5, 0.6562, 1.0, 0.625, 1.0, 0.625, 0.5, 0.625, 0.5, 0.625, 1.0, 0.5938, 1.0, 0.5938, 0.5, 0.5938, 0.5, 0.5938, 1.0, 0.5625, 1.0, 0.5625, 0.5, 0.5625, 0.5, 0.5625, 1.0, 0.5312, 1.0, 0.5312, 0.5, 0.5312, 0.5, 0.5312, 1.0, 0.5, 1.0, 0.5, 0.5, 0.5, 0.5, 0.5, 1.0, 0.4688, 1.0, 0.4688, 0.5, 0.4688, 0.5, 0.4688, 1.0, 0.4375, 1.0, 0.4375, 0.5, 0.4375, 0.5, 0.4375, 1.0, 0.4062, 1.0, 0.4062, 0.5, 0.4062, 0.5, 0.4062, 1.0, 0.375, 1.0, 0.375, 0.5, 0.375, 0.5, 0.375, 1.0, 0.3438, 1.0, 0.3438, 0.5, 0.3438, 0.5, 0.3438, 1.0, 0.3125, 1.0, 0.3125, 0.5, 0.3125, 0.5, 0.3125, 1.0, 0.2812, 1.0, 0.2812, 0.5, 0.2812, 0.5, 0.2812, 1.0, 0.25, 1.0, 0.25, 0.5, 0.25, 0.5, 0.25, 1.0, 0.2188, 1.0, 0.2188, 0.5, 0.2188, 0.5, 0.2188, 1.0, 0.1875, 1.0, 0.1875, 0.5, 0.1875, 0.5, 0.1875, 1.0, 0.1562, 1.0, 0.1562, 0.5, 0.1562, 0.5, 0.1562, 1.0, 0.125, 1.0, 0.125, 0.5, 0.125, 0.5, 0.125, 1.0, 0.09375, 1.0, 0.09375, 0.5, 0.09375, 0.5, 0.09375, 1.0, 0.0625, 1.0, 0.0625, 0.5, 0.2968, 0.4854, 0.25, 0.49, 0.2032, 0.4854, 0.1582, 0.4717, 0.1167, 0.4496, 0.08029, 0.4197, 0.05045, 0.3833, 0.02827, 0.3418, 0.01461, 0.2968, 0.01, 0.25, 0.01461, 0.2032, 0.02827, 0.1582, 0.05045, 0.1167, 0.08029, 0.08029, 0.1167, 0.05045, 0.1582, 0.02827, 0.2032, 0.01461, 0.25, 0.01, 0.2968, 0.01461, 0.3418, 0.02827, 0.3833, 0.05045, 0.4197, 0.08029, 0.4496, 0.1167, 0.4717, 0.1582, 0.4854, 0.2032, 0.49, 0.25, 0.4854, 0.2968, 0.4717, 0.3418, 0.4496, 0.3833, 0.4197, 0.4197, 0.3833, 0.4496, 0.3418, 0.4717, 0.0625, 0.5, 0.0625, 1.0, 0.03125, 1.0, 0.03125, 0.5, 0.03125, 0.5, 0.03125, 1.0, 0.0, 1.0, 0.0, 0.5, 0.75, 0.49, 0.7968, 0.4854, 0.8418, 0.4717, 0.8833, 0.4496, 0.9197, 0.4197, 0.9496, 0.3833, 0.9717, 0.3418, 0.9854, 0.2968, 0.99, 0.25, 0.9854, 0.2032, 0.9717, 0.1582, 0.9496, 0.1167, 0.9197, 0.08029, 0.8833, 0.05045, 0.8418, 0.02827, 0.7968, 0.01461, 0.75, 0.01, 0.7032, 0.01461, 0.6582, 0.02827, 0.6167, 0.05045, 0.5803, 0.08029, 0.5504, 0.1167, 0.5283, 0.1582, 0.5146, 0.2032, 0.51, 0.25, 0.5146, 0.2968, 0.5283, 0.3418, 0.5504, 0.3833, 0.5803, 0.4197, 0.6167, 0.4496, 0.6582, 0.4717, 0.7032, 0.4854])
me_cube_003.materials.append(mat_material_001)
me_cube_003.update()
me_sphere = bpy.data.meshes.new('Sphere')
me_sphere.from_pydata([(0.0, 0.4339, 0.901), (0.0, 0.7818, 0.6235), (0.0, 0.9749, 0.2225), (0.0, 0.9749, -0.2225), (0.0, 0.7818, -0.6235), (0.0, 0.4339, -0.901), (0.4126, 0.1341, 0.901), (0.7436, 0.2416, 0.6235), (0.9272, 0.3013, 0.2225), (0.9272, 0.3013, -0.2225), (0.7436, 0.2416, -0.6235), (0.4126, 0.1341, -0.901), (0.255, -0.351, 0.901), (0.4595, -0.6325, 0.6235), (0.573, -0.7887, 0.2225), (0.573, -0.7887, -0.2225), (0.4595, -0.6325, -0.6235), (0.255, -0.351, -0.901), (0.0, -8.742e-08, -1.0), (-5.139e-08, -1.581e-07, 1.0), (-0.255, -0.351, 0.901), (-0.4595, -0.6325, 0.6235), (-0.573, -0.7887, 0.2225), (-0.573, -0.7887, -0.2225), (-0.4595, -0.6325, -0.6235), (-0.255, -0.351, -0.901), (-0.4126, 0.1341, 0.901), (-0.7436, 0.2416, 0.6235), (-0.9272, 0.3013, 0.2225), (-0.9272, 0.3013, -0.2225), (-0.7436, 0.2416, -0.6235), (-0.4126, 0.1341, -0.901)], [], [(5, 4, 10, 11), (3, 2, 8, 9), (1, 0, 6, 7), (18, 5, 11), (4, 3, 9, 10), (2, 1, 7, 8), (0, 19, 6), (8, 7, 13, 14), (6, 19, 12), (11, 10, 16, 17), (9, 8, 14, 15), (7, 6, 12, 13), (18, 11, 17), (10, 9, 15, 16), (17, 16, 24, 25), (15, 14, 22, 23), (13, 12, 20, 21), (18, 17, 25), (16, 15, 23, 24), (14, 13, 21, 22), (12, 19, 20), (25, 24, 30, 31), (23, 22, 28, 29), (21, 20, 26, 27), (18, 25, 31), (24, 23, 29, 30), (22, 21, 27, 28), (20, 19, 26), (27, 26, 0, 1), (18, 31, 5), (30, 29, 3, 4), (28, 27, 1, 2), (26, 19, 0), (31, 30, 4, 5), (29, 28, 2, 3)])
_uv = me_sphere.uv_layers.new(name='UVMap')
_uv.uv.foreach_set('vector', [0.6, 0.1429, 0.6, 0.2857, 0.4, 0.2857, 0.4, 0.1429, 0.6, 0.4286, 0.6, 0.5714, 0.4, 0.5714, 0.4, 0.4286, 0.6, 0.7143, 0.6, 0.8571, 0.4, 0.8571, 0.4, 0.7143, 0.5, 0.0, 0.6, 0.1429, 0.4, 0.1429, 0.6, 0.2857, 0.6, 0.4286, 0.4, 0.4286, 0.4, 0.2857, 0.6, 0.5714, 0.6, 0.7143, 0.4, 0.7143, 0.4, 0.5714, 0.6, 0.8571, 0.5, 1.0, 0.4, 0.8571, 0.4, 0.5714, 0.4, 0.7143, 0.2, 0.7143, 0.2, 0.5714, 0.4, 0.8571, 0.3, 1.0, 0.2, 0.8571, 0.4, 0.1429, 0.4, 0.2857, 0.2, 0.2857, 0.2, 0.1429, 0.4, 0.4286, 0.4, 0.5714, 0.2, 0.5714, 0.2, 0.4286, 0.4, 0.7143, 0.4, 0.8571, 0.2, 0.8571, 0.2, 0.7143, 0.3, 0.0, 0.4, 0.1429, 0.2, 0.1429, 0.4, 0.2857, 0.4, 0.4286, 0.2, 0.4286, 0.2, 0.2857, 0.2, 0.1429, 0.2, 0.2857, 0.0, 0.2857, 0.0, 0.1429, 0.2, 0.4286, 0.2, 0.5714, 0.0, 0.5714, 0.0, 0.4286, 0.2, 0.7143, 0.2, 0.8571, 0.0, 0.8571, 0.0, 0.7143, 0.1, 0.0, 0.2, 0.1429, 0.0, 0.1429, 0.2, 0.2857, 0.2, 0.4286, 0.0, 0.4286, 0.0, 0.2857, 0.2, 0.5714, 0.2, 0.7143, 0.0, 0.7143, 0.0, 0.5714, 0.2, 0.8571, 0.1, 1.0, 0.0, 0.8571, 1.0, 0.1429, 1.0, 0.2857, 0.8, 0.2857, 0.8, 0.1429, 1.0, 0.4286, 1.0, 0.5714, 0.8, 0.5714, 0.8, 0.4286, 1.0, 0.7143, 1.0, 0.8571, 0.8, 0.8571, 0.8, 0.7143, 0.9, 0.0, 1.0, 0.1429, 0.8, 0.1429, 1.0, 0.2857, 1.0, 0.4286, 0.8, 0.4286, 0.8, 0.2857, 1.0, 0.5714, 1.0, 0.7143, 0.8, 0.7143, 0.8, 0.5714, 1.0, 0.8571, 0.9, 1.0, 0.8, 0.8571, 0.8, 0.7143, 0.8, 0.8571, 0.6, 0.8571, 0.6, 0.7143, 0.7, 0.0, 0.8, 0.1429, 0.6, 0.1429, 0.8, 0.2857, 0.8, 0.4286, 0.6, 0.4286, 0.6, 0.2857, 0.8, 0.5714, 0.8, 0.7143, 0.6, 0.7143, 0.6, 0.5714, 0.8, 0.8571, 0.7, 1.0, 0.6, 0.8571, 0.8, 0.1429, 0.8, 0.2857, 0.6, 0.2857, 0.6, 0.1429, 0.8, 0.4286, 0.8, 0.5714, 0.6, 0.5714, 0.6, 0.4286])
me_sphere.materials.append(mat_material_006)
me_sphere.update()
me_sphere_001 = bpy.data.meshes.new('Sphere.001')
me_sphere_001.from_pydata([(0.0, 0.4339, 0.901), (0.0, 0.7818, 0.6235), (0.0, 0.9749, 0.2225), (0.0, 0.9749, -0.2225), (0.0, 0.7818, -0.6235), (0.0, 0.4339, -0.901), (0.4126, 0.1341, 0.901), (0.7436, 0.2416, 0.6235), (0.9272, 0.3013, 0.2225), (0.9272, 0.3013, -0.2225), (0.7436, 0.2416, -0.6235), (0.4126, 0.1341, -0.901), (0.255, -0.351, 0.901), (0.4595, -0.6325, 0.6235), (0.573, -0.7887, 0.2225), (0.573, -0.7887, -0.2225), (0.4595, -0.6325, -0.6235), (0.255, -0.351, -0.901), (0.0, -8.742e-08, -1.0), (-5.139e-08, -1.581e-07, 1.0), (-0.255, -0.351, 0.901), (-0.4595, -0.6325, 0.6235), (-0.573, -0.7887, 0.2225), (-0.573, -0.7887, -0.2225), (-0.4595, -0.6325, -0.6235), (-0.255, -0.351, -0.901), (-0.4126, 0.1341, 0.901), (-0.7436, 0.2416, 0.6235), (-0.9272, 0.3013, 0.2225), (-0.9272, 0.3013, -0.2225), (-0.7436, 0.2416, -0.6235), (-0.4126, 0.1341, -0.901)], [], [(5, 4, 10, 11), (3, 2, 8, 9), (1, 0, 6, 7), (18, 5, 11), (4, 3, 9, 10), (2, 1, 7, 8), (0, 19, 6), (8, 7, 13, 14), (6, 19, 12), (11, 10, 16, 17), (9, 8, 14, 15), (7, 6, 12, 13), (18, 11, 17), (10, 9, 15, 16), (17, 16, 24, 25), (15, 14, 22, 23), (13, 12, 20, 21), (18, 17, 25), (16, 15, 23, 24), (14, 13, 21, 22), (12, 19, 20), (25, 24, 30, 31), (23, 22, 28, 29), (21, 20, 26, 27), (18, 25, 31), (24, 23, 29, 30), (22, 21, 27, 28), (20, 19, 26), (27, 26, 0, 1), (18, 31, 5), (30, 29, 3, 4), (28, 27, 1, 2), (26, 19, 0), (31, 30, 4, 5), (29, 28, 2, 3)])
_uv = me_sphere_001.uv_layers.new(name='UVMap')
_uv.uv.foreach_set('vector', [0.6, 0.1429, 0.6, 0.2857, 0.4, 0.2857, 0.4, 0.1429, 0.6, 0.4286, 0.6, 0.5714, 0.4, 0.5714, 0.4, 0.4286, 0.6, 0.7143, 0.6, 0.8571, 0.4, 0.8571, 0.4, 0.7143, 0.5, 0.0, 0.6, 0.1429, 0.4, 0.1429, 0.6, 0.2857, 0.6, 0.4286, 0.4, 0.4286, 0.4, 0.2857, 0.6, 0.5714, 0.6, 0.7143, 0.4, 0.7143, 0.4, 0.5714, 0.6, 0.8571, 0.5, 1.0, 0.4, 0.8571, 0.4, 0.5714, 0.4, 0.7143, 0.2, 0.7143, 0.2, 0.5714, 0.4, 0.8571, 0.3, 1.0, 0.2, 0.8571, 0.4, 0.1429, 0.4, 0.2857, 0.2, 0.2857, 0.2, 0.1429, 0.4, 0.4286, 0.4, 0.5714, 0.2, 0.5714, 0.2, 0.4286, 0.4, 0.7143, 0.4, 0.8571, 0.2, 0.8571, 0.2, 0.7143, 0.3, 0.0, 0.4, 0.1429, 0.2, 0.1429, 0.4, 0.2857, 0.4, 0.4286, 0.2, 0.4286, 0.2, 0.2857, 0.2, 0.1429, 0.2, 0.2857, 0.0, 0.2857, 0.0, 0.1429, 0.2, 0.4286, 0.2, 0.5714, 0.0, 0.5714, 0.0, 0.4286, 0.2, 0.7143, 0.2, 0.8571, 0.0, 0.8571, 0.0, 0.7143, 0.1, 0.0, 0.2, 0.1429, 0.0, 0.1429, 0.2, 0.2857, 0.2, 0.4286, 0.0, 0.4286, 0.0, 0.2857, 0.2, 0.5714, 0.2, 0.7143, 0.0, 0.7143, 0.0, 0.5714, 0.2, 0.8571, 0.1, 1.0, 0.0, 0.8571, 1.0, 0.1429, 1.0, 0.2857, 0.8, 0.2857, 0.8, 0.1429, 1.0, 0.4286, 1.0, 0.5714, 0.8, 0.5714, 0.8, 0.4286, 1.0, 0.7143, 1.0, 0.8571, 0.8, 0.8571, 0.8, 0.7143, 0.9, 0.0, 1.0, 0.1429, 0.8, 0.1429, 1.0, 0.2857, 1.0, 0.4286, 0.8, 0.4286, 0.8, 0.2857, 1.0, 0.5714, 1.0, 0.7143, 0.8, 0.7143, 0.8, 0.5714, 1.0, 0.8571, 0.9, 1.0, 0.8, 0.8571, 0.8, 0.7143, 0.8, 0.8571, 0.6, 0.8571, 0.6, 0.7143, 0.7, 0.0, 0.8, 0.1429, 0.6, 0.1429, 0.8, 0.2857, 0.8, 0.4286, 0.6, 0.4286, 0.6, 0.2857, 0.8, 0.5714, 0.8, 0.7143, 0.6, 0.7143, 0.6, 0.5714, 0.8, 0.8571, 0.7, 1.0, 0.6, 0.8571, 0.8, 0.1429, 0.8, 0.2857, 0.6, 0.2857, 0.6, 0.1429, 0.8, 0.4286, 0.8, 0.5714, 0.6, 0.5714, 0.6, 0.4286])
me_sphere_001.materials.append(mat_material_001)
me_sphere_001.update()

# ---- curves / text
cu_nurbspath = bpy.data.curves.new('NurbsPath', 'CURVE')
cu_nurbspath.dimensions = '3D'
_sp = cu_nurbspath.splines.new('NURBS'); _sp.points.add(4)
_sp.points.foreach_set('co', [-0.2659, 0.0, -7.58e-08, 1.0, 1.222, 0.01972, -0.4653, 1.0, -1.339, 0.8411, -0.5336, 1.0, -2.117, 1.109, -0.7356, 1.0, -2.751, 1.133, -0.9303, 1.0])
_sp.order_u = 5
_sp.order_v = 0
_sp.use_endpoint_u = True
cu_nurbspath.materials.append(mat_material_004)
cu_nurbspath.use_path = True
cu_nurbspath.bevel_depth = 0.05
cu_nurbspath.fill_mode = 'FULL'
cu_nurbspath_001 = bpy.data.curves.new('NurbsPath.001', 'CURVE')
cu_nurbspath_001.dimensions = '3D'
_sp = cu_nurbspath_001.splines.new('NURBS'); _sp.points.add(4)
_sp.points.foreach_set('co', [-0.2659, 0.0, -7.58e-08, 1.0, 1.222, 0.01972, -0.4653, 1.0, -1.339, 0.8411, -0.5336, 1.0, -2.117, 1.109, -0.7356, 1.0, -2.751, 1.133, -0.9303, 1.0])
_sp.order_u = 5
_sp.order_v = 0
_sp.use_endpoint_u = True
cu_nurbspath_001.materials.append(mat_material_004)
cu_nurbspath_001.use_path = True
cu_nurbspath_001.bevel_depth = 0.05
cu_nurbspath_001.fill_mode = 'FULL'
cu_nurbspath_002 = bpy.data.curves.new('NurbsPath.002', 'CURVE')
cu_nurbspath_002.dimensions = '3D'
_sp = cu_nurbspath_002.splines.new('NURBS'); _sp.points.add(4)
_sp.points.foreach_set('co', [-0.4307, -0.3455, 0.07758, 1.0, 0.05866, 0.1786, -0.04563, 1.0, 0.363, 0.4848, -0.1789, 1.0, 2.504, 1.777, 0.2208, 1.0, 1.503, -0.3166, 0.126, 1.0])
_sp.order_u = 5
_sp.order_v = 0
_sp.use_endpoint_u = True
cu_nurbspath_002.materials.append(mat_material_002)
cu_nurbspath_002.use_path = True
cu_nurbspath_002.bevel_depth = 0.05
cu_nurbspath_002.fill_mode = 'FULL'
cu_nurbspath_003 = bpy.data.curves.new('NurbsPath.003', 'CURVE')
cu_nurbspath_003.dimensions = '3D'
_sp = cu_nurbspath_003.splines.new('NURBS'); _sp.points.add(4)
_sp.points.foreach_set('co', [-0.4307, -0.3455, 0.07758, 1.0, 0.05866, 0.1786, -0.04563, 1.0, 0.363, 0.4848, -0.1789, 1.0, 2.504, 1.777, 0.2208, 1.0, 1.503, -0.3166, 0.126, 1.0])
_sp.order_u = 5
_sp.order_v = 0
_sp.use_endpoint_u = True
cu_nurbspath_003.materials.append(mat_material_003)
cu_nurbspath_003.use_path = True
cu_nurbspath_003.bevel_depth = 0.05
cu_nurbspath_003.fill_mode = 'FULL'
cu_nurbspath_004 = bpy.data.curves.new('NurbsPath.004', 'CURVE')
cu_nurbspath_004.dimensions = '3D'
_sp = cu_nurbspath_004.splines.new('NURBS'); _sp.points.add(4)
_sp.points.foreach_set('co', [-2.0, 0.0, 0.0, 1.0, -1.494, 2.159e-08, -0.1503, 1.0, -1.267, 5.537e-08, -0.3078, 1.0, -1.541, 1.111e-07, -0.501, 1.0, -2.006, 0.001773, -0.6691, 1.0])
_sp.order_u = 5
_sp.order_v = 0
_sp.use_endpoint_u = True
cu_nurbspath_004.materials.append(mat_material_005)
cu_nurbspath_004.use_path = True
cu_nurbspath_004.bevel_depth = 0.06
cu_nurbspath_004.fill_mode = 'FULL'

# ---- objects
ob_cube = bpy.data.objects.new('Cube', me_cube)
ob_cube_001 = bpy.data.objects.new('Cube.001', me_cube_001)
ob_nurbspath = bpy.data.objects.new('NurbsPath', cu_nurbspath)
ob_nurbspath_001 = bpy.data.objects.new('NurbsPath.001', cu_nurbspath_001)
ob_cube_002 = bpy.data.objects.new('Cube.002', me_cube_002)
ob_cube_003 = bpy.data.objects.new('Cube.003', me_cube_003)
ob_nurbspath_002 = bpy.data.objects.new('NurbsPath.002', cu_nurbspath_002)
ob_nurbspath_003 = bpy.data.objects.new('NurbsPath.003', cu_nurbspath_003)
ob_sphere = bpy.data.objects.new('Sphere', me_sphere)
ob_sphere_001 = bpy.data.objects.new('Sphere.001', me_sphere_001)
ob_nurbspath_004 = bpy.data.objects.new('NurbsPath.004', cu_nurbspath_004)

# ---- transforms, parenting, visibility, modifiers, constraints
ob_cube.location = (0.0, 0.0, 0.0)
ob_cube.lock_rotations_4d = False
ob_cube.empty_display_type = 'ARROWS'
ob_cube.lineart.crease_threshold = 0.0
ob_cube_001.location = (-0.1387, 0.4429, 1.574)
ob_nurbspath.location = (0.5943, -0.3506, 2.655)
ob_nurbspath.rotation_euler = (0.0, -1.571, 0.0)
ob_nurbspath_001.location = (0.2972, -0.3506, 2.655)
ob_nurbspath_001.rotation_euler = (0.0, -1.571, 0.0)
ob_cube_002.location = (0.7946, 1.552, 1.135)
ob_cube_002.rotation_euler = (1.571, -0.0, 0.0)
ob_cube_003.location = (0.6695, 0.3967, 1.62)
ob_cube_003.rotation_euler = (-0.0, 1.571, 0.0)
ob_nurbspath_002.location = (-0.0793, 0.0, 1.91)
ob_nurbspath_003.location = (-0.0793, 0.0, 1.304)
ob_sphere.location = (0.4313, -0.2958, 1.733)
ob_sphere.rotation_euler = (-1.571, -0.0, 0.0)
ob_sphere.scale = (0.1809, 0.1809, 0.1809)
ob_sphere_001.location = (0.4313, -0.2958, 1.094)
ob_sphere_001.rotation_euler = (-1.571, -0.0, 0.0)
ob_sphere_001.scale = (0.1809, 0.1809, 0.1809)
ob_nurbspath_004.location = (-1.388, 3.696, 2.622)
ob_nurbspath_004.rotation_euler = (0.0, -0.0, 1.571)

# ---- collection membership
col_collection.objects.link(ob_cube)
col_collection.objects.link(ob_cube_001)
col_collection.objects.link(ob_nurbspath)
col_collection.objects.link(ob_nurbspath_001)
col_collection.objects.link(ob_cube_002)
col_collection.objects.link(ob_cube_003)
col_collection.objects.link(ob_nurbspath_002)
col_collection.objects.link(ob_nurbspath_003)
col_collection.objects.link(ob_sphere)
col_collection.objects.link(ob_sphere_001)
col_collection.objects.link(ob_nurbspath_004)

# ---- scene / render settings (as saved in the file)
scene.frame_start = 1; scene.frame_end = 250; scene.frame_set(1)
scene.render.engine = 'BLENDER_EEVEE_NEXT'
scene.cycles.sampling_pattern = 'TABULATED_SOBOL'
scene.cycles.use_light_tree = False
scene.view_settings.view_transform = 'Filmic'
bpy.context.view_layer.update()

# ---- added for rendering (the .blend has no active camera): camera
cam_auto = bpy.data.cameras.new('AutoCamera')
cam_auto.lens = 50.0
cam_auto.sensor_width = 36.0
cam_auto.clip_end = 1000.0
ob_auto_camera = bpy.data.objects.new('AutoCamera', cam_auto)
scene.collection.objects.link(ob_auto_camera)
ob_auto_camera.location = (9.40828, -9.62949, 9.00335)
ob_auto_camera.rotation_euler = (1.09748, -7.21219e-08, 0.694738)
scene.camera = ob_auto_camera
bpy.context.view_layer.update()

